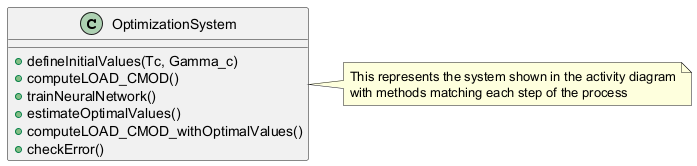

The diagram above was rendered by PlantUML. Its source (embedded in the PNG):
@startuml
class OptimizationSystem {
  +defineInitialValues(Tc, Gamma_c)
  +computeLOAD_CMOD()
  +trainNeuralNetwork()
  +estimateOptimalValues()
  +computeLOAD_CMOD_withOptimalValues()
  +checkError()
}

note right of OptimizationSystem
  This represents the system shown in the activity diagram
  with methods matching each step of the process
endnote
@enduml